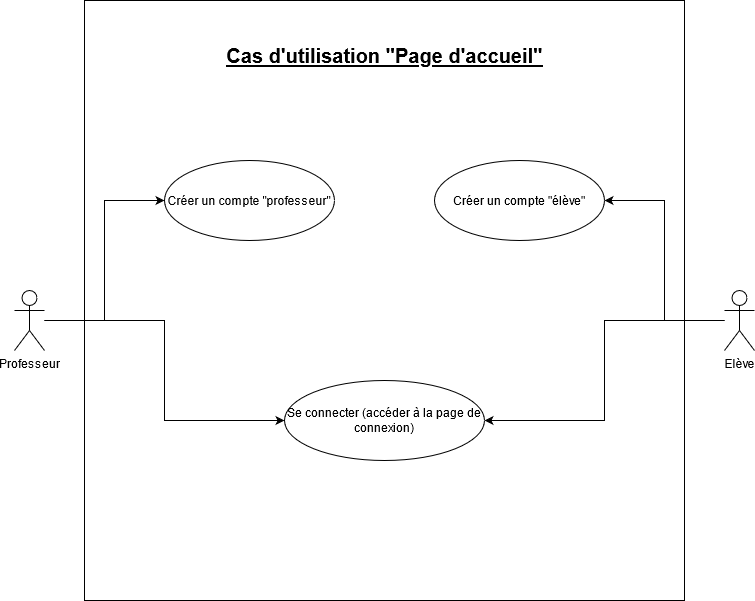

The diagram above was exported from draw.io. Its source (the exported page's mxGraphModel, read from the mxfile embedded in the PNG):
<mxGraphModel dx="1038" dy="519" grid="1" gridSize="10" guides="1" tooltips="1" connect="1" arrows="1" fold="1" page="1" pageScale="1" pageWidth="827" pageHeight="1169" math="0" shadow="0">
  <root>
    <mxCell id="0" />
    <mxCell id="1" parent="0" />
    <mxCell id="MEeJwPvar1ZSVrfSUjnp-56" value="" style="whiteSpace=wrap;html=1;aspect=fixed;fontSize=20;" parent="1" vertex="1">
      <mxGeometry x="120" width="600" height="600" as="geometry" />
    </mxCell>
    <mxCell id="2NBoqugMbHcqcogRZmJ1-1" style="edgeStyle=orthogonalEdgeStyle;rounded=0;orthogonalLoop=1;jettySize=auto;html=1;entryX=0;entryY=0.5;entryDx=0;entryDy=0;" parent="1" source="MEeJwPvar1ZSVrfSUjnp-1" target="MEeJwPvar1ZSVrfSUjnp-4" edge="1">
      <mxGeometry relative="1" as="geometry" />
    </mxCell>
    <mxCell id="PbX2mE5l41aYWAZBf20w-1" style="edgeStyle=orthogonalEdgeStyle;rounded=0;orthogonalLoop=1;jettySize=auto;html=1;entryX=0;entryY=0.5;entryDx=0;entryDy=0;" parent="1" source="MEeJwPvar1ZSVrfSUjnp-1" target="MEeJwPvar1ZSVrfSUjnp-11" edge="1">
      <mxGeometry relative="1" as="geometry" />
    </mxCell>
    <mxCell id="MEeJwPvar1ZSVrfSUjnp-1" value="Professeur" style="shape=umlActor;verticalLabelPosition=bottom;verticalAlign=top;html=1;outlineConnect=0;" parent="1" vertex="1">
      <mxGeometry x="50" y="290" width="30" height="60" as="geometry" />
    </mxCell>
    <mxCell id="MEeJwPvar1ZSVrfSUjnp-4" value="Créer un compte &quot;professeur&quot;" style="ellipse;whiteSpace=wrap;html=1;" parent="1" vertex="1">
      <mxGeometry x="200" y="160" width="170" height="80" as="geometry" />
    </mxCell>
    <mxCell id="MEeJwPvar1ZSVrfSUjnp-5" value="Créer un compte &quot;élève&quot;" style="ellipse;whiteSpace=wrap;html=1;" parent="1" vertex="1">
      <mxGeometry x="470" y="160" width="170" height="80" as="geometry" />
    </mxCell>
    <mxCell id="2NBoqugMbHcqcogRZmJ1-5" style="edgeStyle=orthogonalEdgeStyle;rounded=0;orthogonalLoop=1;jettySize=auto;html=1;entryX=1;entryY=0.5;entryDx=0;entryDy=0;" parent="1" source="MEeJwPvar1ZSVrfSUjnp-6" target="MEeJwPvar1ZSVrfSUjnp-5" edge="1">
      <mxGeometry relative="1" as="geometry" />
    </mxCell>
    <mxCell id="2NBoqugMbHcqcogRZmJ1-6" style="edgeStyle=orthogonalEdgeStyle;rounded=0;orthogonalLoop=1;jettySize=auto;html=1;entryX=1;entryY=0.5;entryDx=0;entryDy=0;" parent="1" source="MEeJwPvar1ZSVrfSUjnp-6" target="MEeJwPvar1ZSVrfSUjnp-11" edge="1">
      <mxGeometry relative="1" as="geometry" />
    </mxCell>
    <mxCell id="MEeJwPvar1ZSVrfSUjnp-6" value="&lt;div&gt;Elève&lt;/div&gt;" style="shape=umlActor;verticalLabelPosition=bottom;verticalAlign=top;html=1;outlineConnect=0;" parent="1" vertex="1">
      <mxGeometry x="760" y="290" width="30" height="60" as="geometry" />
    </mxCell>
    <mxCell id="MEeJwPvar1ZSVrfSUjnp-11" value="Se connecter (accéder à la page de connexion)" style="ellipse;whiteSpace=wrap;html=1;" parent="1" vertex="1">
      <mxGeometry x="320" y="380" width="200" height="80" as="geometry" />
    </mxCell>
    <mxCell id="MEeJwPvar1ZSVrfSUjnp-40" value="Cas d'utilisation &quot;Page d'accueil&quot;" style="text;html=1;align=center;verticalAlign=middle;resizable=0;points=[];autosize=1;strokeColor=none;fontStyle=5;fontSize=20;" parent="1" vertex="1">
      <mxGeometry x="255" y="40" width="330" height="30" as="geometry" />
    </mxCell>
  </root>
</mxGraphModel>